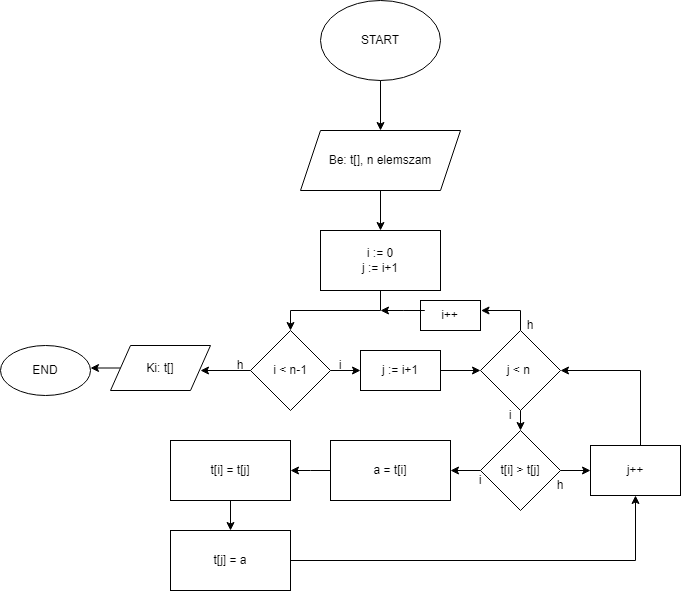

The diagram above was exported from draw.io. Its source (the exported page's mxGraphModel, read from the mxfile embedded in the PNG):
<mxGraphModel dx="1434" dy="780" grid="1" gridSize="10" guides="1" tooltips="1" connect="1" arrows="1" fold="1" page="1" pageScale="1" pageWidth="827" pageHeight="1169" math="0" shadow="0">
  <root>
    <mxCell id="0" />
    <mxCell id="1" parent="0" />
    <mxCell id="sVCOb3DIX_llfgqJKsz8-1" value="" style="ellipse;whiteSpace=wrap;html=1;" vertex="1" parent="1">
      <mxGeometry x="340" y="30" width="120" height="80" as="geometry" />
    </mxCell>
    <mxCell id="sVCOb3DIX_llfgqJKsz8-2" value="START" style="text;html=1;align=center;verticalAlign=middle;whiteSpace=wrap;rounded=0;" vertex="1" parent="1">
      <mxGeometry x="370" y="55" width="60" height="30" as="geometry" />
    </mxCell>
    <mxCell id="sVCOb3DIX_llfgqJKsz8-3" value="Be: t[], n elemszam" style="shape=parallelogram;perimeter=parallelogramPerimeter;whiteSpace=wrap;html=1;fixedSize=1;" vertex="1" parent="1">
      <mxGeometry x="320" y="160" width="160" height="60" as="geometry" />
    </mxCell>
    <mxCell id="sVCOb3DIX_llfgqJKsz8-5" value="" style="endArrow=classic;html=1;rounded=0;" edge="1" parent="1" target="sVCOb3DIX_llfgqJKsz8-3">
      <mxGeometry width="50" height="50" relative="1" as="geometry">
        <mxPoint x="400" y="110" as="sourcePoint" />
        <mxPoint x="450" y="60" as="targetPoint" />
      </mxGeometry>
    </mxCell>
    <mxCell id="sVCOb3DIX_llfgqJKsz8-58" style="edgeStyle=orthogonalEdgeStyle;rounded=0;orthogonalLoop=1;jettySize=auto;html=1;entryX=0.5;entryY=0;entryDx=0;entryDy=0;" edge="1" parent="1" source="sVCOb3DIX_llfgqJKsz8-7" target="sVCOb3DIX_llfgqJKsz8-25">
      <mxGeometry relative="1" as="geometry" />
    </mxCell>
    <mxCell id="sVCOb3DIX_llfgqJKsz8-7" value="" style="rounded=0;whiteSpace=wrap;html=1;" vertex="1" parent="1">
      <mxGeometry x="340" y="260" width="120" height="60" as="geometry" />
    </mxCell>
    <mxCell id="sVCOb3DIX_llfgqJKsz8-8" value="i := 0&lt;div&gt;j := i+1&lt;/div&gt;" style="text;html=1;align=center;verticalAlign=middle;whiteSpace=wrap;rounded=0;" vertex="1" parent="1">
      <mxGeometry x="370" y="275" width="60" height="30" as="geometry" />
    </mxCell>
    <mxCell id="sVCOb3DIX_llfgqJKsz8-9" value="" style="endArrow=classic;html=1;rounded=0;" edge="1" parent="1" target="sVCOb3DIX_llfgqJKsz8-7">
      <mxGeometry width="50" height="50" relative="1" as="geometry">
        <mxPoint x="400" y="220" as="sourcePoint" />
        <mxPoint x="450" y="170" as="targetPoint" />
      </mxGeometry>
    </mxCell>
    <mxCell id="sVCOb3DIX_llfgqJKsz8-27" value="" style="group" vertex="1" connectable="0" parent="1">
      <mxGeometry x="270" y="360" width="120" height="80" as="geometry" />
    </mxCell>
    <mxCell id="sVCOb3DIX_llfgqJKsz8-25" value="" style="rhombus;whiteSpace=wrap;html=1;" vertex="1" parent="sVCOb3DIX_llfgqJKsz8-27">
      <mxGeometry width="80" height="80" as="geometry" />
    </mxCell>
    <mxCell id="sVCOb3DIX_llfgqJKsz8-26" value="i &amp;lt; n-1" style="text;html=1;align=center;verticalAlign=middle;whiteSpace=wrap;rounded=0;" vertex="1" parent="sVCOb3DIX_llfgqJKsz8-27">
      <mxGeometry x="10" y="25" width="60" height="30" as="geometry" />
    </mxCell>
    <mxCell id="sVCOb3DIX_llfgqJKsz8-29" value="" style="endArrow=classic;html=1;rounded=0;" edge="1" parent="sVCOb3DIX_llfgqJKsz8-27">
      <mxGeometry width="50" height="50" relative="1" as="geometry">
        <mxPoint y="40" as="sourcePoint" />
        <mxPoint x="-50" y="40" as="targetPoint" />
      </mxGeometry>
    </mxCell>
    <mxCell id="sVCOb3DIX_llfgqJKsz8-66" value="i" style="text;html=1;align=center;verticalAlign=middle;whiteSpace=wrap;rounded=0;" vertex="1" parent="sVCOb3DIX_llfgqJKsz8-27">
      <mxGeometry x="60" y="20" width="60" height="30" as="geometry" />
    </mxCell>
    <mxCell id="sVCOb3DIX_llfgqJKsz8-72" value="h" style="text;html=1;align=center;verticalAlign=middle;whiteSpace=wrap;rounded=0;" vertex="1" parent="sVCOb3DIX_llfgqJKsz8-27">
      <mxGeometry x="-40" y="20" width="60" height="30" as="geometry" />
    </mxCell>
    <mxCell id="sVCOb3DIX_llfgqJKsz8-30" value="" style="endArrow=classic;html=1;rounded=0;" edge="1" parent="1">
      <mxGeometry width="50" height="50" relative="1" as="geometry">
        <mxPoint x="440" y="400" as="sourcePoint" />
        <mxPoint x="500" y="400" as="targetPoint" />
      </mxGeometry>
    </mxCell>
    <mxCell id="sVCOb3DIX_llfgqJKsz8-31" value="END" style="ellipse;whiteSpace=wrap;html=1;" vertex="1" parent="1">
      <mxGeometry x="20" y="375" width="90" height="50" as="geometry" />
    </mxCell>
    <mxCell id="sVCOb3DIX_llfgqJKsz8-42" style="edgeStyle=orthogonalEdgeStyle;rounded=0;orthogonalLoop=1;jettySize=auto;html=1;exitX=0.5;exitY=0;exitDx=0;exitDy=0;" edge="1" parent="1" source="sVCOb3DIX_llfgqJKsz8-32">
      <mxGeometry relative="1" as="geometry">
        <mxPoint x="500" y="340" as="targetPoint" />
      </mxGeometry>
    </mxCell>
    <mxCell id="sVCOb3DIX_llfgqJKsz8-32" value="" style="rhombus;whiteSpace=wrap;html=1;" vertex="1" parent="1">
      <mxGeometry x="500" y="360" width="80" height="80" as="geometry" />
    </mxCell>
    <mxCell id="sVCOb3DIX_llfgqJKsz8-33" value="j &amp;lt; n&amp;nbsp;" style="text;html=1;align=center;verticalAlign=middle;whiteSpace=wrap;rounded=0;" vertex="1" parent="1">
      <mxGeometry x="510" y="385" width="60" height="30" as="geometry" />
    </mxCell>
    <mxCell id="sVCOb3DIX_llfgqJKsz8-39" value="" style="group" vertex="1" connectable="0" parent="1">
      <mxGeometry x="440" y="330" width="60" height="30" as="geometry" />
    </mxCell>
    <mxCell id="sVCOb3DIX_llfgqJKsz8-36" value="" style="rounded=0;whiteSpace=wrap;html=1;" vertex="1" parent="sVCOb3DIX_llfgqJKsz8-39">
      <mxGeometry width="60" height="30" as="geometry" />
    </mxCell>
    <mxCell id="sVCOb3DIX_llfgqJKsz8-74" style="edgeStyle=orthogonalEdgeStyle;rounded=0;orthogonalLoop=1;jettySize=auto;html=1;exitX=0;exitY=0.25;exitDx=0;exitDy=0;" edge="1" parent="sVCOb3DIX_llfgqJKsz8-39" source="sVCOb3DIX_llfgqJKsz8-37">
      <mxGeometry relative="1" as="geometry">
        <mxPoint x="-40" y="10" as="targetPoint" />
      </mxGeometry>
    </mxCell>
    <mxCell id="sVCOb3DIX_llfgqJKsz8-37" value="i++" style="text;html=1;align=center;verticalAlign=middle;whiteSpace=wrap;rounded=0;" vertex="1" parent="sVCOb3DIX_llfgqJKsz8-39">
      <mxGeometry x="4.285714285714286" y="5" width="51.42857142857142" height="20" as="geometry" />
    </mxCell>
    <mxCell id="sVCOb3DIX_llfgqJKsz8-44" value="" style="rhombus;whiteSpace=wrap;html=1;" vertex="1" parent="1">
      <mxGeometry x="500" y="460" width="80" height="80" as="geometry" />
    </mxCell>
    <mxCell id="sVCOb3DIX_llfgqJKsz8-47" style="edgeStyle=orthogonalEdgeStyle;rounded=0;orthogonalLoop=1;jettySize=auto;html=1;" edge="1" parent="1">
      <mxGeometry relative="1" as="geometry">
        <mxPoint x="470" y="500" as="targetPoint" />
        <mxPoint x="500" y="500" as="sourcePoint" />
      </mxGeometry>
    </mxCell>
    <mxCell id="sVCOb3DIX_llfgqJKsz8-56" style="edgeStyle=orthogonalEdgeStyle;rounded=0;orthogonalLoop=1;jettySize=auto;html=1;entryX=0;entryY=0.5;entryDx=0;entryDy=0;" edge="1" parent="1" target="sVCOb3DIX_llfgqJKsz8-51">
      <mxGeometry relative="1" as="geometry">
        <mxPoint x="580" y="500" as="sourcePoint" />
      </mxGeometry>
    </mxCell>
    <mxCell id="sVCOb3DIX_llfgqJKsz8-45" value="t[i&lt;span style=&quot;background-color: initial;&quot;&gt;] &amp;gt; t[j]&lt;/span&gt;" style="text;html=1;align=center;verticalAlign=middle;whiteSpace=wrap;rounded=0;" vertex="1" parent="1">
      <mxGeometry x="510" y="485" width="60" height="30" as="geometry" />
    </mxCell>
    <mxCell id="sVCOb3DIX_llfgqJKsz8-46" value="" style="endArrow=classic;html=1;rounded=0;" edge="1" parent="1" target="sVCOb3DIX_llfgqJKsz8-44">
      <mxGeometry width="50" height="50" relative="1" as="geometry">
        <mxPoint x="540" y="440" as="sourcePoint" />
        <mxPoint x="590" y="390" as="targetPoint" />
      </mxGeometry>
    </mxCell>
    <mxCell id="sVCOb3DIX_llfgqJKsz8-49" style="edgeStyle=orthogonalEdgeStyle;rounded=0;orthogonalLoop=1;jettySize=auto;html=1;exitX=0;exitY=0.5;exitDx=0;exitDy=0;" edge="1" parent="1" source="sVCOb3DIX_llfgqJKsz8-10">
      <mxGeometry relative="1" as="geometry">
        <mxPoint x="310" y="500" as="targetPoint" />
      </mxGeometry>
    </mxCell>
    <mxCell id="sVCOb3DIX_llfgqJKsz8-10" value="a = t[i]" style="rounded=0;whiteSpace=wrap;html=1;container=0;" vertex="1" parent="1">
      <mxGeometry x="350" y="470" width="120" height="60" as="geometry" />
    </mxCell>
    <mxCell id="sVCOb3DIX_llfgqJKsz8-15" value="" style="group" vertex="1" connectable="0" parent="1">
      <mxGeometry x="190" y="560" width="120" height="60" as="geometry" />
    </mxCell>
    <mxCell id="sVCOb3DIX_llfgqJKsz8-12" value="" style="rounded=0;whiteSpace=wrap;html=1;" vertex="1" parent="sVCOb3DIX_llfgqJKsz8-15">
      <mxGeometry width="120" height="60" as="geometry" />
    </mxCell>
    <mxCell id="sVCOb3DIX_llfgqJKsz8-14" value="&lt;div&gt;t[j] = a&lt;/div&gt;" style="text;html=1;align=center;verticalAlign=middle;whiteSpace=wrap;rounded=0;" vertex="1" parent="sVCOb3DIX_llfgqJKsz8-15">
      <mxGeometry x="30" y="15" width="60" height="30" as="geometry" />
    </mxCell>
    <mxCell id="sVCOb3DIX_llfgqJKsz8-16" value="" style="group" vertex="1" connectable="0" parent="1">
      <mxGeometry x="190" y="470" width="120" height="60" as="geometry" />
    </mxCell>
    <mxCell id="sVCOb3DIX_llfgqJKsz8-11" value="" style="rounded=0;whiteSpace=wrap;html=1;" vertex="1" parent="sVCOb3DIX_llfgqJKsz8-16">
      <mxGeometry width="120" height="60" as="geometry" />
    </mxCell>
    <mxCell id="sVCOb3DIX_llfgqJKsz8-13" value="t[i] = t[j]" style="text;html=1;align=center;verticalAlign=middle;whiteSpace=wrap;rounded=0;" vertex="1" parent="sVCOb3DIX_llfgqJKsz8-16">
      <mxGeometry x="30" y="15" width="60" height="30" as="geometry" />
    </mxCell>
    <mxCell id="sVCOb3DIX_llfgqJKsz8-50" style="edgeStyle=orthogonalEdgeStyle;rounded=0;orthogonalLoop=1;jettySize=auto;html=1;entryX=0.5;entryY=0;entryDx=0;entryDy=0;" edge="1" parent="1" target="sVCOb3DIX_llfgqJKsz8-12">
      <mxGeometry relative="1" as="geometry">
        <mxPoint x="250" y="530" as="sourcePoint" />
      </mxGeometry>
    </mxCell>
    <mxCell id="sVCOb3DIX_llfgqJKsz8-54" value="" style="group" vertex="1" connectable="0" parent="1">
      <mxGeometry x="610" y="475" width="90" height="50" as="geometry" />
    </mxCell>
    <mxCell id="sVCOb3DIX_llfgqJKsz8-51" value="" style="rounded=0;whiteSpace=wrap;html=1;" vertex="1" parent="sVCOb3DIX_llfgqJKsz8-54">
      <mxGeometry width="90" height="50" as="geometry" />
    </mxCell>
    <mxCell id="sVCOb3DIX_llfgqJKsz8-52" value="j++" style="text;html=1;align=center;verticalAlign=middle;whiteSpace=wrap;rounded=0;" vertex="1" parent="sVCOb3DIX_llfgqJKsz8-54">
      <mxGeometry x="15" y="10" width="60" height="30" as="geometry" />
    </mxCell>
    <mxCell id="sVCOb3DIX_llfgqJKsz8-55" style="edgeStyle=orthogonalEdgeStyle;rounded=0;orthogonalLoop=1;jettySize=auto;html=1;exitX=1;exitY=0.5;exitDx=0;exitDy=0;entryX=0.5;entryY=1;entryDx=0;entryDy=0;" edge="1" parent="1" source="sVCOb3DIX_llfgqJKsz8-12" target="sVCOb3DIX_llfgqJKsz8-51">
      <mxGeometry relative="1" as="geometry" />
    </mxCell>
    <mxCell id="sVCOb3DIX_llfgqJKsz8-57" style="edgeStyle=orthogonalEdgeStyle;rounded=0;orthogonalLoop=1;jettySize=auto;html=1;entryX=1;entryY=0.5;entryDx=0;entryDy=0;exitX=0.5;exitY=0;exitDx=0;exitDy=0;" edge="1" parent="1" source="sVCOb3DIX_llfgqJKsz8-51" target="sVCOb3DIX_llfgqJKsz8-32">
      <mxGeometry relative="1" as="geometry">
        <mxPoint x="655" y="380" as="targetPoint" />
        <mxPoint x="660" y="470" as="sourcePoint" />
        <Array as="points">
          <mxPoint x="660" y="475" />
          <mxPoint x="660" y="400" />
        </Array>
      </mxGeometry>
    </mxCell>
    <mxCell id="sVCOb3DIX_llfgqJKsz8-59" value="" style="rounded=0;whiteSpace=wrap;html=1;" vertex="1" parent="1">
      <mxGeometry x="380" y="380" width="80" height="40" as="geometry" />
    </mxCell>
    <mxCell id="sVCOb3DIX_llfgqJKsz8-60" value="j := i+1" style="text;html=1;align=center;verticalAlign=middle;whiteSpace=wrap;rounded=0;" vertex="1" parent="1">
      <mxGeometry x="390" y="385" width="60" height="30" as="geometry" />
    </mxCell>
    <mxCell id="sVCOb3DIX_llfgqJKsz8-61" style="edgeStyle=orthogonalEdgeStyle;rounded=0;orthogonalLoop=1;jettySize=auto;html=1;entryX=0;entryY=0.5;entryDx=0;entryDy=0;" edge="1" parent="1" target="sVCOb3DIX_llfgqJKsz8-59">
      <mxGeometry relative="1" as="geometry">
        <mxPoint x="350" y="400" as="sourcePoint" />
      </mxGeometry>
    </mxCell>
    <mxCell id="sVCOb3DIX_llfgqJKsz8-67" value="i" style="text;html=1;align=center;verticalAlign=middle;whiteSpace=wrap;rounded=0;" vertex="1" parent="1">
      <mxGeometry x="500" y="430" width="60" height="30" as="geometry" />
    </mxCell>
    <mxCell id="sVCOb3DIX_llfgqJKsz8-69" value="i" style="text;html=1;align=center;verticalAlign=middle;whiteSpace=wrap;rounded=0;" vertex="1" parent="1">
      <mxGeometry x="470" y="495" width="60" height="30" as="geometry" />
    </mxCell>
    <mxCell id="sVCOb3DIX_llfgqJKsz8-70" value="h" style="text;html=1;align=center;verticalAlign=middle;whiteSpace=wrap;rounded=0;" vertex="1" parent="1">
      <mxGeometry x="550" y="500" width="60" height="30" as="geometry" />
    </mxCell>
    <mxCell id="sVCOb3DIX_llfgqJKsz8-71" value="h" style="text;html=1;align=center;verticalAlign=middle;whiteSpace=wrap;rounded=0;" vertex="1" parent="1">
      <mxGeometry x="520" y="340" width="60" height="30" as="geometry" />
    </mxCell>
    <mxCell id="sVCOb3DIX_llfgqJKsz8-78" style="edgeStyle=orthogonalEdgeStyle;rounded=0;orthogonalLoop=1;jettySize=auto;html=1;exitX=0;exitY=0.5;exitDx=0;exitDy=0;entryX=1;entryY=0.46;entryDx=0;entryDy=0;entryPerimeter=0;" edge="1" parent="1" source="sVCOb3DIX_llfgqJKsz8-73" target="sVCOb3DIX_llfgqJKsz8-31">
      <mxGeometry relative="1" as="geometry">
        <mxPoint x="120" y="398" as="targetPoint" />
      </mxGeometry>
    </mxCell>
    <mxCell id="sVCOb3DIX_llfgqJKsz8-73" value="" style="shape=parallelogram;perimeter=parallelogramPerimeter;whiteSpace=wrap;html=1;fixedSize=1;" vertex="1" parent="1">
      <mxGeometry x="130" y="375" width="100" height="45" as="geometry" />
    </mxCell>
    <mxCell id="sVCOb3DIX_llfgqJKsz8-75" value="Ki: t[]" style="text;html=1;align=center;verticalAlign=middle;whiteSpace=wrap;rounded=0;" vertex="1" parent="1">
      <mxGeometry x="150" y="382.5" width="60" height="30" as="geometry" />
    </mxCell>
  </root>
</mxGraphModel>